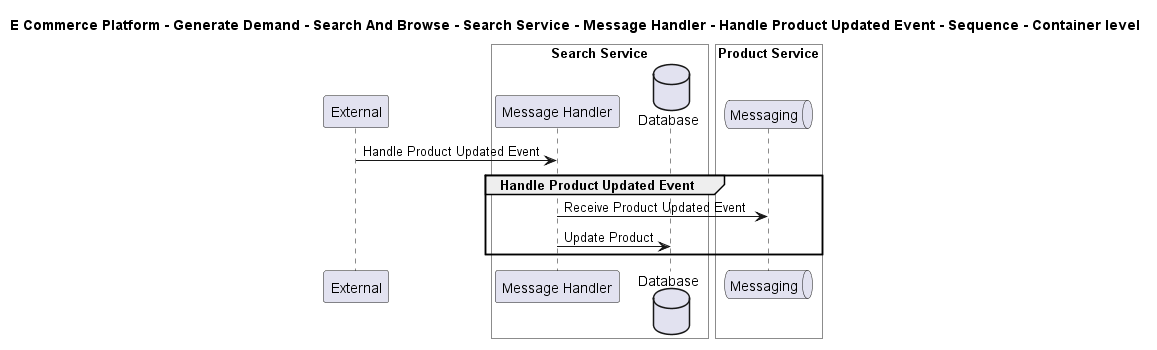

The diagram above was rendered by PlantUML. Its source (embedded in the PNG):
@startuml

title E Commerce Platform - Generate Demand - Search And Browse - Search Service - Message Handler - Handle Product Updated Event - Sequence - Container level

participant "External" as C4InterFlow.SoftwareSystems.ExternalSystem

box "Search Service" #White
    participant "Message Handler" as ECommercePlatform.GenerateDemand.SearchAndBrowse.SoftwareSystems.SearchService.Containers.MessageHandler
    database "Database" as ECommercePlatform.GenerateDemand.SearchAndBrowse.SoftwareSystems.SearchService.Containers.Database
end box


box "Product Service" #White
    queue "Messaging" as ECommercePlatform.CreateProduct.ProductInformationManagement.SoftwareSystems.ProductService.Containers.Messaging
end box


C4InterFlow.SoftwareSystems.ExternalSystem -> ECommercePlatform.GenerateDemand.SearchAndBrowse.SoftwareSystems.SearchService.Containers.MessageHandler : Handle Product Updated Event
group Handle Product Updated Event
ECommercePlatform.GenerateDemand.SearchAndBrowse.SoftwareSystems.SearchService.Containers.MessageHandler -> ECommercePlatform.CreateProduct.ProductInformationManagement.SoftwareSystems.ProductService.Containers.Messaging : Receive Product Updated Event
ECommercePlatform.GenerateDemand.SearchAndBrowse.SoftwareSystems.SearchService.Containers.MessageHandler -> ECommercePlatform.GenerateDemand.SearchAndBrowse.SoftwareSystems.SearchService.Containers.Database : Update Product
end


@enduml